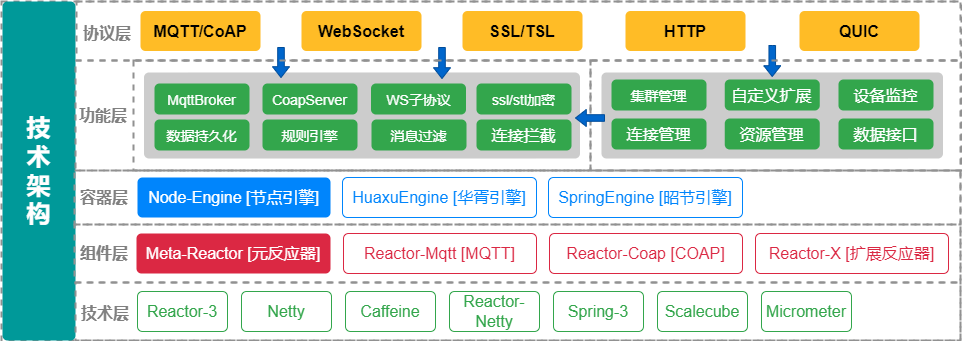

The diagram above was exported from draw.io. Its source (the exported page's mxGraphModel, read from the mxfile embedded in the PNG):
<mxGraphModel dx="1287" dy="568" grid="0" gridSize="10" guides="1" tooltips="1" connect="1" arrows="1" fold="1" page="1" pageScale="1" pageWidth="583" pageHeight="827" math="0" shadow="0">
  <root>
    <mxCell id="0" />
    <mxCell id="1" parent="0" />
    <mxCell id="2" value="" style="fontStyle=0;verticalAlign=top;align=center;spacingTop=-2;fillColor=none;rounded=0;whiteSpace=wrap;html=1;strokeColor=#919191;strokeWidth=2;dashed=1;container=1;collapsible=0;expand=0;recursiveResize=0;labelBackgroundColor=none;fontFamily=Helvetica;fontSize=18;fontColor=#808080;" vertex="1" parent="1">
      <mxGeometry x="-78" y="265" width="959" height="339" as="geometry" />
    </mxCell>
    <mxCell id="3" value="&lt;font style=&quot;font-size: 24px;&quot;&gt;技&lt;br&gt;术&lt;br&gt;架&lt;br&gt;构&lt;/font&gt;" style="html=1;shadow=0;dashed=0;shape=mxgraph.bootstrap.rrect;rSize=5;strokeColor=none;strokeWidth=1;fillColor=#009999;fontColor=#FFFFFF;whiteSpace=wrap;align=center;verticalAlign=middle;spacingLeft=0;fontStyle=1;fontSize=14;spacing=5;labelBackgroundColor=none;fontFamily=Helvetica;movable=1;resizable=1;rotatable=1;deletable=1;editable=1;connectable=1;" vertex="1" parent="2">
      <mxGeometry x="1" width="73" height="339" as="geometry" />
    </mxCell>
    <mxCell id="4" value="" style="fontStyle=0;verticalAlign=top;align=center;spacingTop=-2;fillColor=none;rounded=0;whiteSpace=wrap;html=1;strokeColor=#919191;strokeWidth=2;dashed=1;container=1;collapsible=0;expand=0;recursiveResize=0;labelBackgroundColor=none;fontFamily=Helvetica;fontSize=20;fontColor=#808080;movable=0;resizable=0;rotatable=0;deletable=0;editable=0;connectable=0;" vertex="1" parent="2">
      <mxGeometry x="74" y="281" width="885" height="58" as="geometry" />
    </mxCell>
    <mxCell id="5" value="&lt;font size=&quot;1&quot; style=&quot;&quot;&gt;&lt;b style=&quot;font-size: 16px;&quot;&gt;技术层&lt;/b&gt;&lt;/font&gt;" style="text;html=1;strokeColor=none;fillColor=none;align=center;verticalAlign=middle;whiteSpace=wrap;rounded=0;labelBackgroundColor=none;fontFamily=Helvetica;fontSize=20;fontColor=#808080;" vertex="1" parent="4">
      <mxGeometry y="14" width="60" height="30" as="geometry" />
    </mxCell>
    <mxCell id="6" value="Reactor-3" style="html=1;shadow=0;dashed=0;shape=mxgraph.bootstrap.rrect;rSize=5;strokeColor=#33A64C;strokeWidth=1;fillColor=none;fontColor=#33A64C;whiteSpace=wrap;align=center;verticalAlign=middle;spacingLeft=0;fontStyle=0;fontSize=16;spacing=5;labelBackgroundColor=none;fontFamily=Helvetica;" vertex="1" parent="4">
      <mxGeometry x="62" y="9" width="90" height="40" as="geometry" />
    </mxCell>
    <mxCell id="7" value="Netty" style="html=1;shadow=0;dashed=0;shape=mxgraph.bootstrap.rrect;rSize=5;strokeColor=#33A64C;strokeWidth=1;fillColor=none;fontColor=#33A64C;whiteSpace=wrap;align=center;verticalAlign=middle;spacingLeft=0;fontStyle=0;fontSize=16;spacing=5;labelBackgroundColor=none;fontFamily=Helvetica;" vertex="1" parent="4">
      <mxGeometry x="166" y="9" width="90" height="40" as="geometry" />
    </mxCell>
    <mxCell id="8" value="Caffeine" style="html=1;shadow=0;dashed=0;shape=mxgraph.bootstrap.rrect;rSize=5;strokeColor=#33A64C;strokeWidth=1;fillColor=none;fontColor=#33A64C;whiteSpace=wrap;align=center;verticalAlign=middle;spacingLeft=0;fontStyle=0;fontSize=16;spacing=5;labelBackgroundColor=none;fontFamily=Helvetica;" vertex="1" parent="4">
      <mxGeometry x="270" y="9" width="90" height="40" as="geometry" />
    </mxCell>
    <mxCell id="9" value="Reactor-Netty" style="html=1;shadow=0;dashed=0;shape=mxgraph.bootstrap.rrect;rSize=5;strokeColor=#33A64C;strokeWidth=1;fillColor=none;fontColor=#33A64C;whiteSpace=wrap;align=center;verticalAlign=middle;spacingLeft=0;fontStyle=0;fontSize=16;spacing=5;labelBackgroundColor=none;fontFamily=Helvetica;" vertex="1" parent="4">
      <mxGeometry x="374" y="9" width="90" height="40" as="geometry" />
    </mxCell>
    <mxCell id="10" value="Spring-3" style="html=1;shadow=0;dashed=0;shape=mxgraph.bootstrap.rrect;rSize=5;strokeColor=#33A64C;strokeWidth=1;fillColor=none;fontColor=#33A64C;whiteSpace=wrap;align=center;verticalAlign=middle;spacingLeft=0;fontStyle=0;fontSize=16;spacing=5;labelBackgroundColor=none;fontFamily=Helvetica;" vertex="1" parent="4">
      <mxGeometry x="478" y="9" width="90" height="40" as="geometry" />
    </mxCell>
    <mxCell id="11" value="Scalecube" style="html=1;shadow=0;dashed=0;shape=mxgraph.bootstrap.rrect;rSize=5;strokeColor=#33A64C;strokeWidth=1;fillColor=none;fontColor=#33A64C;whiteSpace=wrap;align=center;verticalAlign=middle;spacingLeft=0;fontStyle=0;fontSize=16;spacing=5;labelBackgroundColor=none;fontFamily=Helvetica;" vertex="1" parent="4">
      <mxGeometry x="582" y="9" width="90" height="40" as="geometry" />
    </mxCell>
    <mxCell id="12" value="&lt;span style=&quot;text-align: left;&quot;&gt;&lt;font style=&quot;font-size: 16px;&quot;&gt;Micrometer&lt;/font&gt;&lt;/span&gt;" style="html=1;shadow=0;dashed=0;shape=mxgraph.bootstrap.rrect;rSize=5;strokeColor=#33A64C;strokeWidth=1;fillColor=none;fontColor=#33A64C;whiteSpace=wrap;align=center;verticalAlign=middle;spacingLeft=0;fontStyle=0;fontSize=16;spacing=5;labelBackgroundColor=none;fontFamily=Helvetica;" vertex="1" parent="4">
      <mxGeometry x="686" y="9" width="90" height="40" as="geometry" />
    </mxCell>
    <mxCell id="13" value="" style="fontStyle=0;verticalAlign=top;align=center;spacingTop=-2;fillColor=none;rounded=0;whiteSpace=wrap;html=1;strokeColor=#919191;strokeWidth=2;dashed=1;container=1;collapsible=0;expand=0;recursiveResize=0;labelBackgroundColor=none;fontFamily=Helvetica;fontSize=16;fontColor=#33A64C;movable=0;resizable=0;rotatable=0;deletable=0;editable=0;connectable=0;" vertex="1" parent="2">
      <mxGeometry x="73" y="223" width="886" height="58" as="geometry" />
    </mxCell>
    <mxCell id="14" value="&lt;font color=&quot;#808080&quot;&gt;&lt;b&gt;组件层&lt;/b&gt;&lt;/font&gt;" style="text;html=1;strokeColor=none;fillColor=none;align=center;verticalAlign=middle;whiteSpace=wrap;rounded=0;labelBackgroundColor=none;fontFamily=Helvetica;fontSize=16;fontColor=#33A64C;" vertex="1" parent="13">
      <mxGeometry y="14" width="60" height="30" as="geometry" />
    </mxCell>
    <mxCell id="15" value="Meta-Reactor [元反应器]" style="html=1;shadow=0;dashed=0;shape=mxgraph.bootstrap.rrect;rSize=5;strokeColor=none;strokeWidth=1;fillColor=#DB2843;fontColor=#FFFFFF;whiteSpace=wrap;align=center;verticalAlign=middle;spacingLeft=0;fontStyle=0;fontSize=16;spacing=5;labelBackgroundColor=none;fontFamily=Helvetica;" vertex="1" parent="13">
      <mxGeometry x="62" y="9" width="194" height="40" as="geometry" />
    </mxCell>
    <mxCell id="16" value="Reactor-Mqtt [MQTT]" style="html=1;shadow=0;dashed=0;shape=mxgraph.bootstrap.rrect;rSize=5;strokeColor=#DB2843;strokeWidth=1;fillColor=none;fontColor=#DB2843;whiteSpace=wrap;align=center;verticalAlign=middle;spacingLeft=0;fontStyle=0;fontSize=16;spacing=5;labelBackgroundColor=none;fontFamily=Helvetica;" vertex="1" parent="13">
      <mxGeometry x="269" y="9" width="193" height="40" as="geometry" />
    </mxCell>
    <mxCell id="17" value="Reactor-Coap [COAP]" style="html=1;shadow=0;dashed=0;shape=mxgraph.bootstrap.rrect;rSize=5;strokeColor=#DB2843;strokeWidth=1;fillColor=none;fontColor=#DB2843;whiteSpace=wrap;align=center;verticalAlign=middle;spacingLeft=0;fontStyle=0;fontSize=16;spacing=5;labelBackgroundColor=none;fontFamily=Helvetica;" vertex="1" parent="13">
      <mxGeometry x="475" y="9" width="193" height="40" as="geometry" />
    </mxCell>
    <mxCell id="18" value="Reactor-X [扩展反应器]" style="html=1;shadow=0;dashed=0;shape=mxgraph.bootstrap.rrect;rSize=5;strokeColor=#DB2843;strokeWidth=1;fillColor=none;fontColor=#DB2843;whiteSpace=wrap;align=center;verticalAlign=middle;spacingLeft=0;fontStyle=0;fontSize=16;spacing=5;labelBackgroundColor=none;fontFamily=Helvetica;" vertex="1" parent="13">
      <mxGeometry x="681" y="9" width="193" height="40" as="geometry" />
    </mxCell>
    <mxCell id="19" value="" style="fontStyle=0;verticalAlign=top;align=center;spacingTop=-2;fillColor=none;rounded=0;whiteSpace=wrap;html=1;strokeColor=#919191;strokeWidth=2;dashed=1;container=1;collapsible=0;expand=0;recursiveResize=0;labelBackgroundColor=none;fontFamily=Helvetica;fontSize=16;fontColor=#808080;movable=0;resizable=0;rotatable=0;deletable=0;editable=0;connectable=0;" vertex="1" parent="2">
      <mxGeometry x="73" y="169" width="886" height="54" as="geometry" />
    </mxCell>
    <mxCell id="20" value="&lt;b&gt;容器层&lt;/b&gt;" style="text;html=1;strokeColor=none;fillColor=none;align=center;verticalAlign=middle;whiteSpace=wrap;rounded=0;labelBackgroundColor=none;fontFamily=Helvetica;fontSize=16;fontColor=#808080;" vertex="1" parent="19">
      <mxGeometry y="12" width="60" height="30" as="geometry" />
    </mxCell>
    <mxCell id="21" value="Node-Engine [节点引擎]" style="html=1;shadow=0;dashed=0;shape=mxgraph.bootstrap.rrect;rSize=5;strokeColor=none;strokeWidth=1;fillColor=#0085FC;fontColor=#FFFFFF;whiteSpace=wrap;align=center;verticalAlign=middle;spacingLeft=0;fontStyle=0;fontSize=16;spacing=5;labelBackgroundColor=none;fontFamily=Helvetica;" vertex="1" parent="19">
      <mxGeometry x="63" y="7" width="193" height="40" as="geometry" />
    </mxCell>
    <mxCell id="22" value="HuaxuEngine [华胥引擎]" style="html=1;shadow=0;dashed=0;shape=mxgraph.bootstrap.rrect;rSize=5;strokeColor=#0085FC;strokeWidth=1;fillColor=none;fontColor=#0085FC;whiteSpace=wrap;align=center;verticalAlign=middle;spacingLeft=0;fontStyle=0;fontSize=16;spacing=5;labelBackgroundColor=none;fontFamily=Helvetica;" vertex="1" parent="19">
      <mxGeometry x="268" y="7" width="194" height="40" as="geometry" />
    </mxCell>
    <mxCell id="23" value="SpringEngine [昭节引擎]" style="html=1;shadow=0;dashed=0;shape=mxgraph.bootstrap.rrect;rSize=5;strokeColor=#0085FC;strokeWidth=1;fillColor=none;fontColor=#0085FC;whiteSpace=wrap;align=center;verticalAlign=middle;spacingLeft=0;fontStyle=0;fontSize=16;spacing=5;labelBackgroundColor=none;fontFamily=Helvetica;" vertex="1" parent="19">
      <mxGeometry x="474" y="7" width="194" height="40" as="geometry" />
    </mxCell>
    <mxCell id="24" value="" style="fontStyle=0;verticalAlign=top;align=center;spacingTop=-2;fillColor=none;rounded=0;whiteSpace=wrap;html=1;strokeColor=#919191;strokeWidth=2;dashed=1;container=1;collapsible=0;expand=0;recursiveResize=0;labelBackgroundColor=none;fontFamily=Helvetica;fontSize=24;fontColor=#808080;movable=0;resizable=0;rotatable=0;deletable=0;editable=0;connectable=0;" vertex="1" parent="2">
      <mxGeometry x="74" y="59" width="886" height="110" as="geometry" />
    </mxCell>
    <mxCell id="25" value="&lt;font color=&quot;#808080&quot;&gt;&lt;b&gt;功能层&lt;/b&gt;&lt;/font&gt;" style="text;html=1;strokeColor=none;fillColor=none;align=center;verticalAlign=middle;whiteSpace=wrap;rounded=0;labelBackgroundColor=none;fontFamily=Helvetica;fontSize=16;fontColor=#000000;" vertex="1" parent="24">
      <mxGeometry x="-2" y="40" width="60" height="30" as="geometry" />
    </mxCell>
    <mxCell id="26" value="" style="fontStyle=0;verticalAlign=top;align=center;spacingTop=-2;fillColor=none;rounded=0;whiteSpace=wrap;html=1;strokeColor=#919191;strokeWidth=2;dashed=1;container=1;collapsible=0;expand=0;recursiveResize=0;labelBackgroundColor=none;fontFamily=Helvetica;fontSize=16;fontColor=#808080;movable=0;resizable=0;rotatable=0;deletable=0;editable=0;connectable=0;" vertex="1" parent="24">
      <mxGeometry x="515" width="371" height="110" as="geometry" />
    </mxCell>
    <mxCell id="27" value="" style="html=1;shadow=0;dashed=0;shape=mxgraph.bootstrap.rrect;rSize=5;strokeColor=none;strokeWidth=1;fillColor=#CCCCCC;fontColor=#FFFFFF;whiteSpace=wrap;align=center;verticalAlign=middle;spacingLeft=0;fontStyle=0;fontSize=16;spacing=5;labelBackgroundColor=none;fontFamily=Helvetica;points=[[0,0.5,0,0,0]];" vertex="1" parent="26">
      <mxGeometry x="11" y="12" width="341.5" height="86" as="geometry" />
    </mxCell>
    <mxCell id="28" value="" style="html=1;shadow=0;dashed=0;align=center;verticalAlign=middle;shape=mxgraph.arrows2.arrow;dy=0.61;dx=10.81;flipH=1;notch=0;labelBackgroundColor=none;strokeColor=#004C99;fontFamily=Helvetica;fontSize=16;fontColor=#ffffff;fillColor=#0066CC;direction=south;" vertex="1" parent="26">
      <mxGeometry x="173.25" y="-15" width="17" height="31" as="geometry" />
    </mxCell>
    <mxCell id="29" value="&lt;font style=&quot;font-size: 14px;&quot;&gt;集群管理&lt;/font&gt;" style="html=1;shadow=0;dashed=0;shape=mxgraph.bootstrap.rrect;rSize=5;strokeColor=none;strokeWidth=1;fillColor=#33A64C;fontColor=#FFFFFF;whiteSpace=wrap;align=center;verticalAlign=middle;spacingLeft=0;fontStyle=0;fontSize=16;spacing=5;labelBackgroundColor=none;fontFamily=Helvetica;" vertex="1" parent="26">
      <mxGeometry x="21" y="19" width="95" height="31" as="geometry" />
    </mxCell>
    <mxCell id="30" value="自定义扩展" style="html=1;shadow=0;dashed=0;shape=mxgraph.bootstrap.rrect;rSize=5;strokeColor=none;strokeWidth=1;fillColor=#33A64C;fontColor=#FFFFFF;whiteSpace=wrap;align=center;verticalAlign=middle;spacingLeft=0;fontStyle=0;fontSize=16;spacing=5;labelBackgroundColor=none;fontFamily=Helvetica;" vertex="1" parent="26">
      <mxGeometry x="134.25" y="19" width="95" height="31" as="geometry" />
    </mxCell>
    <mxCell id="31" value="设备监控" style="html=1;shadow=0;dashed=0;shape=mxgraph.bootstrap.rrect;rSize=5;strokeColor=none;strokeWidth=1;fillColor=#33A64C;fontColor=#FFFFFF;whiteSpace=wrap;align=center;verticalAlign=middle;spacingLeft=0;fontStyle=0;fontSize=16;spacing=5;labelBackgroundColor=none;fontFamily=Helvetica;" vertex="1" parent="26">
      <mxGeometry x="248" y="19" width="95" height="31" as="geometry" />
    </mxCell>
    <mxCell id="32" value="连接管理" style="html=1;shadow=0;dashed=0;shape=mxgraph.bootstrap.rrect;rSize=5;strokeColor=none;strokeWidth=1;fillColor=#33A64C;fontColor=#FFFFFF;whiteSpace=wrap;align=center;verticalAlign=middle;spacingLeft=0;fontStyle=0;fontSize=16;spacing=5;labelBackgroundColor=none;fontFamily=Helvetica;" vertex="1" parent="26">
      <mxGeometry x="21" y="58" width="95" height="31" as="geometry" />
    </mxCell>
    <mxCell id="33" value="资源管理" style="html=1;shadow=0;dashed=0;shape=mxgraph.bootstrap.rrect;rSize=5;strokeColor=none;strokeWidth=1;fillColor=#33A64C;fontColor=#FFFFFF;whiteSpace=wrap;align=center;verticalAlign=middle;spacingLeft=0;fontStyle=0;fontSize=16;spacing=5;labelBackgroundColor=none;fontFamily=Helvetica;" vertex="1" parent="26">
      <mxGeometry x="134.25" y="58" width="95" height="31" as="geometry" />
    </mxCell>
    <mxCell id="34" value="数据接口" style="html=1;shadow=0;dashed=0;shape=mxgraph.bootstrap.rrect;rSize=5;strokeColor=none;strokeWidth=1;fillColor=#33A64C;fontColor=#FFFFFF;whiteSpace=wrap;align=center;verticalAlign=middle;spacingLeft=0;fontStyle=0;fontSize=16;spacing=5;labelBackgroundColor=none;fontFamily=Helvetica;" vertex="1" parent="26">
      <mxGeometry x="248" y="58" width="95" height="31" as="geometry" />
    </mxCell>
    <mxCell id="35" value="" style="fontStyle=0;verticalAlign=top;align=center;spacingTop=-2;fillColor=none;rounded=0;whiteSpace=wrap;html=1;strokeColor=#919191;strokeWidth=2;dashed=1;container=1;collapsible=0;expand=0;recursiveResize=0;labelBackgroundColor=none;fontFamily=Helvetica;fontSize=16;fontColor=#808080;movable=0;resizable=0;rotatable=0;deletable=0;editable=0;connectable=0;" vertex="1" parent="24">
      <mxGeometry x="58" width="457" height="110" as="geometry" />
    </mxCell>
    <mxCell id="36" value="" style="html=1;shadow=0;dashed=0;shape=mxgraph.bootstrap.rrect;rSize=5;strokeColor=none;strokeWidth=1;fillColor=#CCCCCC;fontColor=#FFFFFF;whiteSpace=wrap;align=center;verticalAlign=middle;spacingLeft=0;fontStyle=0;fontSize=16;spacing=5;labelBackgroundColor=none;fontFamily=Helvetica;" vertex="1" parent="35">
      <mxGeometry x="10.5" y="12" width="436" height="86" as="geometry" />
    </mxCell>
    <mxCell id="37" value="" style="html=1;shadow=0;dashed=0;align=center;verticalAlign=middle;shape=mxgraph.arrows2.arrow;dy=0.61;dx=10.81;flipH=1;notch=0;labelBackgroundColor=none;strokeColor=#004C99;fontFamily=Helvetica;fontSize=16;fontColor=#ffffff;fillColor=#0066CC;" vertex="1" parent="35">
      <mxGeometry x="442" y="49" width="29" height="17" as="geometry" />
    </mxCell>
    <mxCell id="38" value="" style="html=1;shadow=0;dashed=0;align=center;verticalAlign=middle;shape=mxgraph.arrows2.arrow;dy=0.61;dx=10.81;flipH=1;notch=0;labelBackgroundColor=none;strokeColor=#004C99;fontFamily=Helvetica;fontSize=16;fontColor=#ffffff;fillColor=#0066CC;direction=south;" vertex="1" parent="35">
      <mxGeometry x="300" y="-13" width="17" height="31" as="geometry" />
    </mxCell>
    <mxCell id="39" value="" style="html=1;shadow=0;dashed=0;align=center;verticalAlign=middle;shape=mxgraph.arrows2.arrow;dy=0.61;dx=10.81;flipH=1;notch=0;labelBackgroundColor=none;strokeColor=#004C99;fontFamily=Helvetica;fontSize=16;fontColor=#ffffff;fillColor=#0066CC;direction=south;" vertex="1" parent="35">
      <mxGeometry x="139" y="-13" width="17" height="30" as="geometry" />
    </mxCell>
    <mxCell id="40" value="&lt;span style=&quot;font-size: 14px;&quot;&gt;MqttBroker&lt;/span&gt;" style="html=1;shadow=0;dashed=0;shape=mxgraph.bootstrap.rrect;rSize=5;strokeColor=none;strokeWidth=1;fillColor=#33A64C;fontColor=#FFFFFF;whiteSpace=wrap;align=center;verticalAlign=middle;spacingLeft=0;fontStyle=0;fontSize=16;spacing=5;labelBackgroundColor=none;fontFamily=Helvetica;" vertex="1" parent="35">
      <mxGeometry x="21" y="23" width="95" height="31" as="geometry" />
    </mxCell>
    <mxCell id="41" value="&lt;span style=&quot;font-size: 14px;&quot;&gt;CoapServer&lt;/span&gt;" style="html=1;shadow=0;dashed=0;shape=mxgraph.bootstrap.rrect;rSize=5;strokeColor=none;strokeWidth=1;fillColor=#33A64C;fontColor=#FFFFFF;whiteSpace=wrap;align=center;verticalAlign=middle;spacingLeft=0;fontStyle=0;fontSize=16;spacing=5;labelBackgroundColor=none;fontFamily=Helvetica;" vertex="1" parent="35">
      <mxGeometry x="129" y="23" width="95" height="31" as="geometry" />
    </mxCell>
    <mxCell id="42" value="&lt;span style=&quot;font-size: 14px;&quot;&gt;WS子协议&lt;/span&gt;" style="html=1;shadow=0;dashed=0;shape=mxgraph.bootstrap.rrect;rSize=5;strokeColor=none;strokeWidth=1;fillColor=#33A64C;fontColor=#FFFFFF;whiteSpace=wrap;align=center;verticalAlign=middle;spacingLeft=0;fontStyle=0;fontSize=16;spacing=5;labelBackgroundColor=none;fontFamily=Helvetica;" vertex="1" parent="35">
      <mxGeometry x="237.5" y="23" width="95" height="31" as="geometry" />
    </mxCell>
    <mxCell id="43" value="&lt;span style=&quot;font-size: 14px;&quot;&gt;ssl/stl加密&lt;/span&gt;" style="html=1;shadow=0;dashed=0;shape=mxgraph.bootstrap.rrect;rSize=5;strokeColor=none;strokeWidth=1;fillColor=#33A64C;fontColor=#FFFFFF;whiteSpace=wrap;align=center;verticalAlign=middle;spacingLeft=0;fontStyle=0;fontSize=16;spacing=5;labelBackgroundColor=none;fontFamily=Helvetica;" vertex="1" parent="35">
      <mxGeometry x="343" y="23" width="95" height="31" as="geometry" />
    </mxCell>
    <mxCell id="44" value="&lt;span style=&quot;font-size: 14px;&quot;&gt;数据持久化&lt;/span&gt;" style="html=1;shadow=0;dashed=0;shape=mxgraph.bootstrap.rrect;rSize=5;strokeColor=none;strokeWidth=1;fillColor=#33A64C;fontColor=#FFFFFF;whiteSpace=wrap;align=center;verticalAlign=middle;spacingLeft=0;fontStyle=0;fontSize=16;spacing=5;labelBackgroundColor=none;fontFamily=Helvetica;" vertex="1" parent="35">
      <mxGeometry x="21" y="59" width="95" height="31" as="geometry" />
    </mxCell>
    <mxCell id="45" value="&lt;span style=&quot;font-size: 14px;&quot;&gt;规则引擎&lt;/span&gt;" style="html=1;shadow=0;dashed=0;shape=mxgraph.bootstrap.rrect;rSize=5;strokeColor=none;strokeWidth=1;fillColor=#33A64C;fontColor=#FFFFFF;whiteSpace=wrap;align=center;verticalAlign=middle;spacingLeft=0;fontStyle=0;fontSize=16;spacing=5;labelBackgroundColor=none;fontFamily=Helvetica;" vertex="1" parent="35">
      <mxGeometry x="129" y="59" width="95" height="31" as="geometry" />
    </mxCell>
    <mxCell id="46" value="&lt;span style=&quot;font-size: 14px;&quot;&gt;消息过滤&lt;/span&gt;" style="html=1;shadow=0;dashed=0;shape=mxgraph.bootstrap.rrect;rSize=5;strokeColor=none;strokeWidth=1;fillColor=#33A64C;fontColor=#FFFFFF;whiteSpace=wrap;align=center;verticalAlign=middle;spacingLeft=0;fontStyle=0;fontSize=16;spacing=5;labelBackgroundColor=none;fontFamily=Helvetica;" vertex="1" parent="35">
      <mxGeometry x="238" y="59" width="95" height="31" as="geometry" />
    </mxCell>
    <mxCell id="47" value="连接拦截" style="html=1;shadow=0;dashed=0;shape=mxgraph.bootstrap.rrect;rSize=5;strokeColor=none;strokeWidth=1;fillColor=#33A64C;fontColor=#FFFFFF;whiteSpace=wrap;align=center;verticalAlign=middle;spacingLeft=0;fontStyle=0;fontSize=16;spacing=5;labelBackgroundColor=none;fontFamily=Helvetica;" vertex="1" parent="35">
      <mxGeometry x="343" y="59" width="95" height="31" as="geometry" />
    </mxCell>
    <mxCell id="48" value="" style="fontStyle=0;verticalAlign=top;align=center;spacingTop=-2;fillColor=none;rounded=0;whiteSpace=wrap;html=1;strokeColor=#919191;strokeWidth=2;dashed=1;container=1;collapsible=0;expand=0;recursiveResize=0;labelBackgroundColor=none;fontFamily=Helvetica;fontSize=24;fontColor=#808080;movable=0;resizable=0;rotatable=0;deletable=0;editable=0;connectable=0;" vertex="1" parent="2">
      <mxGeometry x="75" width="885" height="59" as="geometry" />
    </mxCell>
    <mxCell id="49" value="&lt;font color=&quot;#000000&quot;&gt;&lt;b&gt;MQTT/CoAP&lt;/b&gt;&lt;/font&gt;" style="html=1;shadow=0;dashed=0;shape=mxgraph.bootstrap.rrect;rSize=5;strokeColor=none;strokeWidth=1;fillColor=#FFBC26;fontColor=#FFFFFF;whiteSpace=wrap;align=center;verticalAlign=middle;spacingLeft=0;fontStyle=0;fontSize=16;spacing=5;labelBackgroundColor=none;fontFamily=Helvetica;" vertex="1" parent="48">
      <mxGeometry x="64" y="9.5" width="120" height="40" as="geometry" />
    </mxCell>
    <mxCell id="50" value="&lt;font size=&quot;1&quot; style=&quot;&quot;&gt;&lt;b style=&quot;font-size: 16px;&quot;&gt;协议层&lt;/b&gt;&lt;/font&gt;" style="text;html=1;strokeColor=none;fillColor=none;align=center;verticalAlign=middle;whiteSpace=wrap;rounded=0;labelBackgroundColor=none;fontFamily=Helvetica;fontSize=24;fontColor=#808080;" vertex="1" parent="48">
      <mxGeometry x="1" y="14.5" width="60" height="30" as="geometry" />
    </mxCell>
    <mxCell id="51" value="&lt;b&gt;&lt;font color=&quot;#000000&quot;&gt;WebSocket&lt;/font&gt;&lt;/b&gt;" style="html=1;shadow=0;dashed=0;shape=mxgraph.bootstrap.rrect;rSize=5;strokeColor=none;strokeWidth=1;fillColor=#FFBC26;fontColor=#FFFFFF;whiteSpace=wrap;align=center;verticalAlign=middle;spacingLeft=0;fontStyle=0;fontSize=16;spacing=5;labelBackgroundColor=none;fontFamily=Helvetica;" vertex="1" parent="48">
      <mxGeometry x="225" y="9.5" width="120" height="40" as="geometry" />
    </mxCell>
    <mxCell id="52" value="&lt;font color=&quot;#000000&quot;&gt;&lt;b&gt;SSL/TSL&lt;/b&gt;&lt;/font&gt;" style="html=1;shadow=0;dashed=0;shape=mxgraph.bootstrap.rrect;rSize=5;strokeColor=none;strokeWidth=1;fillColor=#FFBC26;fontColor=#FFFFFF;whiteSpace=wrap;align=center;verticalAlign=middle;spacingLeft=0;fontStyle=0;fontSize=16;spacing=5;labelBackgroundColor=none;fontFamily=Helvetica;" vertex="1" parent="48">
      <mxGeometry x="386" y="9.5" width="120" height="40" as="geometry" />
    </mxCell>
    <mxCell id="53" value="&lt;font color=&quot;#000000&quot;&gt;&lt;b&gt;HTTP&lt;/b&gt;&lt;/font&gt;" style="html=1;shadow=0;dashed=0;shape=mxgraph.bootstrap.rrect;rSize=5;strokeColor=none;strokeWidth=1;fillColor=#FFBC26;fontColor=#FFFFFF;whiteSpace=wrap;align=center;verticalAlign=middle;spacingLeft=0;fontStyle=0;fontSize=16;spacing=5;labelBackgroundColor=none;fontFamily=Helvetica;" vertex="1" parent="48">
      <mxGeometry x="549" y="9.5" width="120" height="40" as="geometry" />
    </mxCell>
    <mxCell id="54" value="&lt;font color=&quot;#000000&quot;&gt;&lt;b&gt;QUIC&lt;/b&gt;&lt;/font&gt;" style="html=1;shadow=0;dashed=0;shape=mxgraph.bootstrap.rrect;rSize=5;strokeColor=none;strokeWidth=1;fillColor=#FFBC26;fontColor=#FFFFFF;whiteSpace=wrap;align=center;verticalAlign=middle;spacingLeft=0;fontStyle=0;fontSize=16;spacing=5;labelBackgroundColor=none;fontFamily=Helvetica;" vertex="1" parent="48">
      <mxGeometry x="723" y="9.5" width="120" height="40" as="geometry" />
    </mxCell>
  </root>
</mxGraphModel>